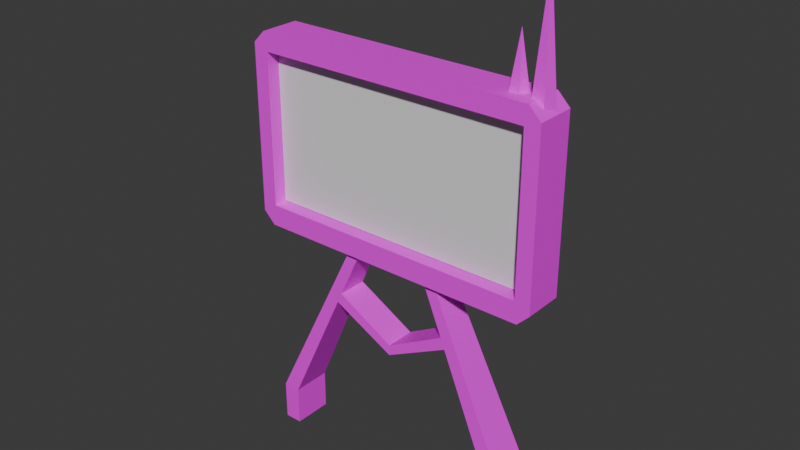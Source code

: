 # Source: billboard.blend  (saved by Blender 5.1.30; exported with 4.5.12 LTS)
import bpy
from mathutils import Matrix  # noqa: F401  (used for matrix-valued properties, if any)

bpy.ops.wm.read_factory_settings(use_empty=True)
scene = bpy.context.scene
scene.name = 'Scene'

# ---- collections
col_collection = bpy.data.collections.new('Collection'); scene.collection.children.link(col_collection)

# ---- images (referenced by path relative to the original .blend; pixels are not part of the script)
import os
ASSET_DIR = os.environ.get("B2B_ASSET_DIR", "")  # directory of the original .blend (textures are referenced by path, not embedded)
HERE = os.path.dirname(os.path.abspath(__file__))  # packed textures are extracted next to this script under _unpacked/

def load_image(name, relpath, width, height, colorspace="sRGB"):
    """Load a texture the original file referenced (path relative to the .blend, or extracted next to this script)."""
    p = next((c for c in (os.path.join(HERE, relpath), os.path.join(ASSET_DIR, relpath)) if relpath and os.path.exists(c)), "")
    if p:
        img = bpy.data.images.load(p, check_existing=True)
        img.name = name
    else:  # same state as the original file: an image datablock whose file is absent (Cycles renders it pink)
        img = bpy.data.images.new(name, width, height)
        img.source = "FILE"
        img.filepath = "//" + (relpath or name)
    img.colorspace_settings.name = colorspace
    return img
img_untitled_002 = load_image('Untitled.002', 'missing.png', 1024, 1024, 'sRGB')
img_untitled_001 = load_image('Untitled.001', 'missing.png', 1024, 1024, 'sRGB')
img_untitled_004 = load_image('Untitled.004', 'missing.png', 1024, 1024, 'sRGB')

# ---- materials (node trees are filled in below, after node groups)
mat_poster = bpy.data.materials.new('poster')
mat_edge = bpy.data.materials.new('edge')
mat_supports = bpy.data.materials.new('supports')
mat_tenna = bpy.data.materials.new('tenna')

# ---- material node trees
mat_poster.use_nodes = True; mat_poster.node_tree.nodes.clear()
_N = mat_poster.node_tree.nodes; _L = mat_poster.node_tree.links
n0 = _N.new('ShaderNodeBsdfPrincipled'); n0.name = 'Principled BSDF'; n0.location = (-200, 100)
n1 = _N.new('ShaderNodeOutputMaterial'); n1.name = 'Material Output'; n1.location = (200, 100)
_L.new(n0.outputs[0], n1.inputs[0])
n1.is_active_output = True
mat_edge.use_nodes = True; mat_edge.node_tree.nodes.clear()
_N = mat_edge.node_tree.nodes; _L = mat_edge.node_tree.links
n0 = _N.new('ShaderNodeBsdfPrincipled'); n0.name = 'Principled BSDF'; n0.location = (-200, 100)
n1 = _N.new('ShaderNodeOutputMaterial'); n1.name = 'Material Output'; n1.location = (200, 100)
n2 = _N.new('ShaderNodeTexImage'); n2.name = 'Image Texture'; n2.location = (-490, 80)
n2.image = img_untitled_002
_L.new(n0.outputs[0], n1.inputs[0])
_L.new(n2.outputs[0], n0.inputs[0])
n1.is_active_output = True
mat_supports.use_nodes = True; mat_supports.node_tree.nodes.clear()
_N = mat_supports.node_tree.nodes; _L = mat_supports.node_tree.links
n0 = _N.new('ShaderNodeBsdfPrincipled'); n0.name = 'Principled BSDF'; n0.location = (-200, 100)
n1 = _N.new('ShaderNodeOutputMaterial'); n1.name = 'Material Output'; n1.location = (200, 100)
n2 = _N.new('ShaderNodeTexImage'); n2.name = 'Image Texture'; n2.location = (-490, 80)
n2.image = img_untitled_001
_L.new(n0.outputs[0], n1.inputs[0])
_L.new(n2.outputs[0], n0.inputs[0])
n1.is_active_output = True
mat_tenna.use_nodes = True; mat_tenna.node_tree.nodes.clear()
_N = mat_tenna.node_tree.nodes; _L = mat_tenna.node_tree.links
n0 = _N.new('ShaderNodeBsdfPrincipled'); n0.name = 'Principled BSDF'; n0.location = (-200, 100)
n1 = _N.new('ShaderNodeOutputMaterial'); n1.name = 'Material Output'; n1.location = (200, 100)
n2 = _N.new('ShaderNodeTexImage'); n2.name = 'Image Texture'; n2.location = (-490, 80)
n2.image = img_untitled_004
_L.new(n0.outputs[0], n1.inputs[0])
_L.new(n2.outputs[0], n0.inputs[0])
n1.is_active_output = True

# ---- world
world_world = bpy.data.worlds.new('World'); scene.world = world_world
world_world.use_nodes = True; world_world.node_tree.nodes.clear()
_N = world_world.node_tree.nodes; _L = world_world.node_tree.links
n0 = _N.new('ShaderNodeOutputWorld'); n0.name = 'World Output'; n0.location = (200, 100)
n1 = _N.new('ShaderNodeBackground'); n1.name = 'Background'; n1.location = (-200, 100)
n1.inputs[0].default_value = (0.05088, 0.05088, 0.05088, 1.0)
_L.new(n1.outputs[0], n0.inputs[0])
n0.is_active_output = True
world_world.color = (0.05088, 0.05088, 0.05088)
world_world.sun_shadow_jitter_overblur = 0.0

# ---- meshes
me_cube = bpy.data.meshes.new('Cube')
me_cube.from_pydata([(6.955, 0.3193, 18.86), (6.955, 0.3193, 11.34), (6.955, -0.3193, 18.86), (6.955, -0.3193, 11.34), (-6.955, 0.3193, 18.86), (-6.955, 0.3193, 11.34), (-6.955, -0.3193, 18.86), (-6.955, -0.3193, 11.34)], [], [(0, 4, 6, 2), (3, 2, 6, 7), (7, 6, 4, 5), (5, 1, 3, 7), (1, 0, 2, 3), (5, 4, 0, 1)])
_uv = me_cube.uv_layers.new(name='UVMap')
_uv.uv.foreach_set('vector', [0.03204, 0.9855, 0.03396, 0.9936, 0.01042, 0.9936, 0.008496, 0.9855, 0.996, 0.1727, 0.996, 0.8472, 0.006855, 0.8477, 0.006855, 0.1732, 0.1794, 0.9418, 0.1794, 0.9767, 0.1195, 0.9767, 0.1195, 0.9418, 0.1547, 0.08843, 0.1531, 0.1042, 0.1001, 0.1042, 0.1017, 0.08843, 0.1363, 0.07145, 0.1363, 0.04897, 0.1749, 0.04897, 0.1749, 0.07145, 0.1195, 0.9418, 0.1195, 0.9767, 0.06581, 0.9762, 0.06581, 0.9413])
me_cube.materials.append(mat_poster)
me_cube.use_mirror_vertex_groups = False
me_cube.update()
me_cube_001 = bpy.data.meshes.new('Cube.001')
me_cube_001.from_pydata([(6.889, -1.0, 10.23), (6.889, -1.0, 19.87), (6.889, 1.0, 10.23), (6.889, 1.0, 19.87), (6.889, -1.0, 11.31), (6.889, 1.0, 11.31), (7.658, 1.0, 11.31), (7.658, -1.0, 11.31), (6.889, -1.0, 18.94), (6.889, 1.0, 18.94), (7.658, 1.0, 18.94), (7.658, -1.0, 18.94), (0.0, 1.0, 10.23), (0.0, -1.0, 10.23), (0.0, -1.0, 18.94), (0.0, -1.0, 19.87), (0.0, 1.0, 19.87), (0.0, 1.0, 11.31), (0.0, -1.0, 11.31), (0.0, 1.0, 18.94), (7.052, -1.0, 10.23), (7.658, -1.0, 10.84), (7.658, -1.0, 19.26), (7.052, -1.0, 19.87), (7.658, 1.0, 10.84), (7.052, 1.0, 10.23), (7.052, 1.0, 19.87), (7.658, 1.0, 19.26)], [], [(5, 2, 12, 17), (9, 8, 14, 19), (7, 11, 8, 4), (6, 10, 27, 22, 11, 7, 21, 24), (5, 9, 10, 6), (4, 8, 9, 5), (0, 4, 18, 13), (8, 1, 15, 14), (3, 9, 19, 16), (4, 5, 17, 18), (0, 13, 12, 2, 25, 20), (20, 25, 24, 21), (26, 23, 22, 27), (20, 21, 7, 4, 0), (11, 22, 23, 1, 8), (2, 5, 6, 24, 25), (9, 3, 26, 27, 10), (3, 16, 15, 1, 23, 26)])
_uv = me_cube_001.uv_layers.new(name='UVMap')
_uv.uv.foreach_set('vector', [0.3978, 0.494, 0.3978, 0.5564, 0.0, 0.5564, 0.0, 0.494, 0.462, 0.9542, 0.3465, 0.9542, 0.3465, 0.5564, 0.462, 0.5564, 0.4423, 0.494, 0.4423, 0.05341, 0.4867, 0.05341, 0.4867, 0.494, 0.8845, 0.494, 0.8845, 0.05341, 0.8845, 0.03499, 1.0, 0.03499, 1.0, 0.05341, 1.0, 0.494, 1.0, 0.5214, 0.8845, 0.5214, 0.3978, 0.494, 0.3978, 0.05341, 0.4423, 0.05341, 0.4423, 0.494, 0.0, 0.997, 0.0, 0.5564, 0.1155, 0.5564, 0.1155, 0.997, 0.4867, 0.5564, 0.4867, 0.494, 0.8845, 0.494, 0.8845, 0.5564, 0.4867, 0.05341, 0.4867, 0.0, 0.8845, 0.0, 0.8845, 0.05341, 0.3978, 0.0, 0.3978, 0.05341, 0.0, 0.05341, 0.0, 0.0, 0.462, 0.5564, 0.5775, 0.5564, 0.5775, 0.9542, 0.462, 0.9542, 0.1155, 0.9542, 0.1155, 0.5564, 0.231, 0.5564, 0.231, 0.9542, 0.231, 0.9636, 0.1155, 0.9636, 1.0, 0.5564, 0.8845, 0.5564, 0.8845, 0.5214, 1.0, 0.5214, 0.8845, 0.0, 1.0, 0.0, 1.0, 0.03499, 0.8845, 0.03499, 0.4772, 0.5564, 0.4423, 0.5214, 0.4423, 0.494, 0.4867, 0.494, 0.4867, 0.5564, 0.4423, 0.05341, 0.4423, 0.03499, 0.4772, 0.0, 0.4867, 0.0, 0.4867, 0.05341, 0.3978, 0.5564, 0.3978, 0.494, 0.4423, 0.494, 0.4423, 0.5214, 0.4073, 0.5564, 0.3978, 0.05341, 0.3978, 0.0, 0.4073, 0.0, 0.4423, 0.03499, 0.4423, 0.05341, 0.3465, 0.5658, 0.3465, 0.9636, 0.231, 0.9636, 0.231, 0.5658, 0.231, 0.5564, 0.3465, 0.5564])
me_cube_001.materials.append(mat_edge)
me_cube_001.update()
me_cube_002 = bpy.data.meshes.new('Cube.002')
me_cube_002.from_pydata([(5.998, -1.0, -1.0), (5.998, -1.0, 1.0), (5.998, 1.0, -1.0), (5.998, 1.0, 1.0), (6.888, -1.0, -1.0), (6.888, -1.0, 1.0), (6.888, 1.0, -1.0), (6.888, 1.0, 1.0), (1.694, -0.6599, 10.65), (1.694, 0.6599, 10.65), (2.281, 0.6599, 10.65), (2.281, -0.6599, 10.65), (3.205, -0.7793, 7.26), (3.205, 0.7793, 7.26), (3.899, -0.7793, 7.26), (3.899, 0.7793, 7.26), (2.974, -0.7611, 7.778), (3.652, -0.7611, 7.778), (2.974, 0.7611, 7.778), (3.652, 0.7611, 7.778), (0.0, 0.7611, 6.126), (0.0, 0.7793, 5.608), (0.0, -0.7793, 5.608), (0.0, -0.7611, 6.126), (-5.998, -1.0, -1.0), (-5.998, -1.0, 1.0), (-5.998, 1.0, -1.0), (-5.998, 1.0, 1.0), (-6.888, -1.0, -1.0), (-6.888, -1.0, 1.0), (-6.888, 1.0, -1.0), (-6.888, 1.0, 1.0), (-1.694, -0.6599, 10.65), (-1.694, 0.6599, 10.65), (-2.281, 0.6599, 10.65), (-2.281, -0.6599, 10.65), (-3.205, -0.7793, 7.26), (-3.205, 0.7793, 7.26), (-3.899, -0.7793, 7.26), (-3.899, 0.7793, 7.26), (-2.974, -0.7611, 7.778), (-3.652, -0.7611, 7.778), (-2.974, 0.7611, 7.778), (-3.652, 0.7611, 7.778)], [], [(0, 1, 3, 2), (2, 3, 7, 6), (6, 7, 5, 4), (4, 5, 1, 0), (2, 6, 4, 0), (18, 16, 8, 9), (10, 9, 8, 11), (16, 17, 11, 8), (19, 18, 9, 10), (17, 19, 10, 11), (5, 7, 15, 14), (7, 3, 13, 15), (1, 5, 14, 12), (3, 1, 12, 13), (14, 15, 19, 17), (15, 13, 18, 19), (12, 14, 17, 16), (13, 12, 22, 21), (21, 22, 23, 20), (18, 13, 21, 20), (12, 16, 23, 22), (16, 18, 20, 23), (24, 26, 27, 25), (26, 30, 31, 27), (30, 28, 29, 31), (28, 24, 25, 29), (26, 24, 28, 30), (42, 33, 32, 40), (34, 35, 32, 33), (40, 32, 35, 41), (43, 34, 33, 42), (41, 35, 34, 43), (29, 38, 39, 31), (31, 39, 37, 27), (25, 36, 38, 29), (27, 37, 36, 25), (38, 41, 43, 39), (39, 43, 42, 37), (36, 40, 41, 38), (37, 21, 22, 36), (42, 20, 21, 37), (36, 22, 23, 40), (40, 23, 20, 42)])
_uv = me_cube_002.uv_layers.new(name='UVMap')
_uv.uv.foreach_set('vector', [0.5192, 0.5265, 0.6129, 0.6146, 0.5248, 0.7083, 0.4311, 0.6202, 0.4311, 0.6202, 0.3317, 0.5602, 0.3597, 0.5281, 0.4232, 0.5745, 0.4232, 0.5745, 0.3598, 0.528, 0.411, 0.4649, 0.4542, 0.5268, 0.4542, 0.5268, 0.4111, 0.4648, 0.4328, 0.4345, 0.5192, 0.5265, 0.4311, 0.6202, 0.4232, 0.5745, 0.4542, 0.5268, 0.5192, 0.5265, 0.0001283, 0.168, 0.04743, 0.1271, 0.1288, 0.2275, 0.08775, 0.2629, 0.1106, 0.2725, 0.08775, 0.2629, 0.1288, 0.2275, 0.1354, 0.2468, 0.213, 0.2713, 0.2084, 0.2966, 0.1354, 0.2468, 0.1288, 0.2275, 0.1656, 0.3403, 0.1407, 0.3471, 0.08775, 0.2629, 0.1106, 0.2725, 0.2084, 0.2966, 0.1656, 0.3403, 0.1106, 0.2725, 0.1354, 0.2468, 0.411, 0.4649, 0.3598, 0.528, 0.1861, 0.3626, 0.2325, 0.3146, 0.3597, 0.5281, 0.3317, 0.5602, 0.1552, 0.3691, 0.1861, 0.3626, 0.4328, 0.4345, 0.4111, 0.4648, 0.2325, 0.3145, 0.2358, 0.2838, 0.5248, 0.7083, 0.6129, 0.6146, 0.9243, 0.9268, 0.8557, 0.9999, 0.2325, 0.3146, 0.1861, 0.3626, 0.1656, 0.3403, 0.2084, 0.2966, 0.1861, 0.3626, 0.1552, 0.3691, 0.1407, 0.3471, 0.1656, 0.3403, 0.2358, 0.2838, 0.2325, 0.3145, 0.2084, 0.2966, 0.213, 0.2713, 0.3982, 0.002646, 0.4711, 0.002646, 0.4711, 0.1713, 0.3982, 0.1713, 0.0257, 0.0007611, 0.0257, 0.07367, 0.001487, 0.07281, 0.001487, 0.001615, 0.3717, 0.001153, 0.3982, 0.002646, 0.3982, 0.1713, 0.3767, 0.1602, 0.4711, 0.002646, 0.4976, 0.001153, 0.4927, 0.1602, 0.4711, 0.1713, 0.4976, 0.001153, 0.5688, 0.003366, 0.5638, 0.1624, 0.4927, 0.1602, 0.5265, 0.5192, 0.6202, 0.4311, 0.7083, 0.5248, 0.6146, 0.6129, 0.6202, 0.4311, 0.5745, 0.4232, 0.5281, 0.3597, 0.5602, 0.3317, 0.5745, 0.4232, 0.5268, 0.4542, 0.4649, 0.411, 0.528, 0.3598, 0.5268, 0.4542, 0.5265, 0.5192, 0.4345, 0.4328, 0.4648, 0.4111, 0.6202, 0.4311, 0.5265, 0.5192, 0.5268, 0.4542, 0.5745, 0.4232, 0.168, 0.0001284, 0.2629, 0.08775, 0.2275, 0.1288, 0.1271, 0.04743, 0.2725, 0.1106, 0.2468, 0.1354, 0.2275, 0.1288, 0.2629, 0.08775, 0.2713, 0.213, 0.2275, 0.1288, 0.2468, 0.1354, 0.2966, 0.2084, 0.3403, 0.1656, 0.2725, 0.1106, 0.2629, 0.08775, 0.3471, 0.1407, 0.2966, 0.2084, 0.2468, 0.1354, 0.2725, 0.1106, 0.3403, 0.1656, 0.4649, 0.411, 0.3146, 0.2325, 0.3626, 0.1861, 0.528, 0.3598, 0.5281, 0.3597, 0.3626, 0.1861, 0.3691, 0.1552, 0.5602, 0.3317, 0.4345, 0.4328, 0.2838, 0.2358, 0.3145, 0.2325, 0.4648, 0.4111, 0.7083, 0.5248, 0.9999, 0.8557, 0.9268, 0.9243, 0.6146, 0.6129, 0.3146, 0.2325, 0.2966, 0.2084, 0.3403, 0.1656, 0.3626, 0.1861, 0.3626, 0.1861, 0.3403, 0.1656, 0.3471, 0.1407, 0.3691, 0.1552, 0.2838, 0.2358, 0.2713, 0.213, 0.2966, 0.2084, 0.3145, 0.2325, 0.002646, 0.3982, 0.1713, 0.3982, 0.1713, 0.4711, 0.002646, 0.4711, 0.001153, 0.3717, 0.1602, 0.3767, 0.1713, 0.3982, 0.002646, 0.3982, 0.002646, 0.4711, 0.1713, 0.4711, 0.1602, 0.4927, 0.001153, 0.4976, 0.001153, 0.4976, 0.1602, 0.4927, 0.1624, 0.5638, 0.003366, 0.5688])
me_cube_002.materials.append(mat_supports)
me_cube_002.update()
me_cube_003 = bpy.data.meshes.new('Cube.003')
me_cube_003.from_pydata([(7.058, 0.5723, 19.0), (7.058, -8.941e-09, 25.25), (7.602, 0.1769, 19.0), (7.394, -0.463, 19.0), (6.721, -0.463, 19.0), (6.514, 0.1769, 19.0), (6.618, -0.1431, 19.0), (6.89, -0.2315, 22.12), (6.786, 0.08843, 22.12), (6.974, -0.1158, 23.68), (6.922, 0.04421, 23.68), (5.812, -0.02862, 25.03), (6.854, 0.06632, 22.9), (7.016, -0.05788, 24.47), (6.99, 0.02211, 24.47), (6.948, -0.03577, 23.68), (5.93, 0.5723, 19.0), (5.93, -8.941e-09, 22.4), (6.475, 0.1769, 19.0), (6.267, -0.463, 19.0), (5.594, -0.463, 19.0), (5.386, 0.1769, 19.0)], [], [(0, 1, 2), (2, 1, 3), (3, 1, 13, 9, 7, 4), (15, 9, 11), (5, 8, 12, 10, 14, 1, 0), (0, 2, 3, 4, 6, 5), (10, 15, 11), (9, 13, 11), (14, 10, 11), (4, 7, 9, 15, 10, 12, 8, 5, 6), (13, 1, 14), (13, 14, 11), (16, 17, 18), (18, 17, 19), (19, 17, 20), (20, 17, 21), (21, 17, 16), (16, 18, 19, 20, 21)])
_uv = me_cube_003.uv_layers.new(name='UVMap')
_uv.uv.foreach_set('vector', [0.3329, 0.9041, 0.4304, 3.242e-08, 0.4304, 0.9093, 0.4304, 0.9093, 0.4304, -6.683e-08, 0.5279, 0.9041, -7.282e-08, 0.9095, 0.0, 0.0, 0.01219, 0.113, 0.02438, 0.2261, 0.04876, 0.4521, 0.09752, 0.9043, 0.5743, 0.1801, 0.5621, 0.1801, 0.6256, -1.064e-08, 0.2354, 0.9041, 0.2841, 0.452, 0.2963, 0.339, 0.3085, 0.226, 0.3207, 0.113, 0.3329, -5.004e-07, 0.3329, 0.9093, 0.9703, 0.7859, 0.8774, 0.8161, 0.82, 0.7371, 0.8774, 0.6581, 0.9238, 0.6732, 0.9703, 0.6883, 0.5865, 0.18, 0.5743, 0.1801, 0.6256, -1.064e-08, 0.02438, 0.2261, 0.01219, 0.113, 0.1822, 0.02146, 0.3207, 0.113, 0.3085, 0.226, 0.1822, 0.03351, 0.5279, 0.8614, 0.5507, 0.4072, 0.5621, 0.1801, 0.5743, 0.1801, 0.5865, 0.18, 0.593, 0.2935, 0.5996, 0.407, 0.6256, 0.8611, 0.5768, 0.8612, 0.9172, 0.113, 0.9294, 3.896e-08, 0.9294, 0.1137, 0.9231, 0.2845, 0.9172, 0.2766, 0.9231, 0.1137, 0.82, 0.4906, 0.9172, 4.224e-07, 0.9172, 0.5001, 0.6256, 0.5001, 0.6256, 3.981e-07, 0.7228, 0.4906, 0.7228, 0.9904, 0.82, 0.5001, 0.82, 1.0, 0.6256, 0.9905, 0.7228, 0.5001, 0.7228, 1.0, 0.7228, 0.4906, 0.82, -4.219e-08, 0.82, 0.5001, 0.9703, 0.6279, 0.8774, 0.6581, 0.82, 0.5791, 0.8774, 0.5001, 0.9703, 0.5303])
me_cube_003.materials.append(mat_tenna)
me_cube_003.update()

# ---- objects
ob_poster = bpy.data.objects.new('poster', me_cube)
ob_edge = bpy.data.objects.new('edge', me_cube_001)
ob_support = bpy.data.objects.new('support', me_cube_002)
ob_antenna = bpy.data.objects.new('antenna', me_cube_003)

# ---- transforms, parenting, visibility, modifiers, constraints
ob_poster.location = (0.0, 0.0, 0.0)
ob_poster.lock_rotations_4d = False
ob_poster.empty_display_type = 'ARROWS'
ob_poster.lineart.crease_threshold = 0.0
ob_edge.location = (0.0, 0.0, 0.0)
_m = ob_edge.modifiers.new('Mirror', 'MIRROR')
_m.use_clip = True
ob_support.location = (0.0, 0.0, 0.0)
ob_antenna.location = (0.0, 0.0, 0.0)

# ---- collection membership
col_collection.objects.link(ob_poster)
col_collection.objects.link(ob_edge)
col_collection.objects.link(ob_support)
col_collection.objects.link(ob_antenna)

# ---- scene / render settings (as saved in the file)
scene.frame_start = 1; scene.frame_end = 250; scene.frame_set(1)
scene.render.engine = 'BLENDER_EEVEE_NEXT'
scene.render.bake_bias = 0.0
scene.render.bake_samples = 0
scene.cycles.sampling_pattern = 'TABULATED_SOBOL'
scene.eevee.use_volume_custom_range = False
bpy.context.view_layer.update()

# ---- added for rendering (the .blend has no active camera and no usable light): camera, sun
cam_auto = bpy.data.cameras.new('AutoCamera')
cam_auto.lens = 50.0
cam_auto.sensor_width = 36.0
cam_auto.clip_end = 1000.0
ob_auto_camera = bpy.data.objects.new('AutoCamera', cam_auto)
scene.collection.objects.link(ob_auto_camera)
ob_auto_camera.location = (28.176, -33.8112, 34.6634)
ob_auto_camera.rotation_euler = (1.09748, -7.21219e-08, 0.694738)
scene.camera = ob_auto_camera
light_auto_sun = bpy.data.lights.new('AutoSun', 'SUN')
light_auto_sun.energy = 3.0
light_auto_sun.angle = 0.0523599
ob_auto_sun = bpy.data.objects.new('AutoSun', light_auto_sun)
scene.collection.objects.link(ob_auto_sun)
ob_auto_sun.rotation_euler = (0.872665, 0.174533, 0.523599)
bpy.context.view_layer.update()
